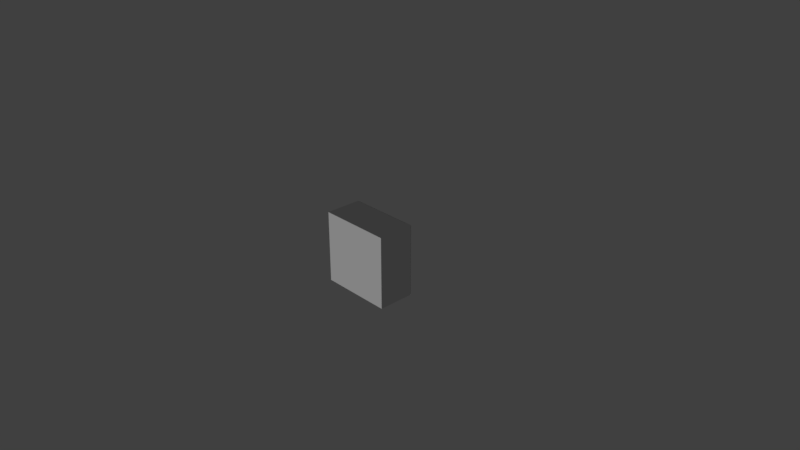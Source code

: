 # Source: bb3_harder_gray.blend  (saved by Blender 2.78.0; exported with 4.5.12 LTS)
import bpy
from mathutils import Matrix  # noqa: F401  (used for matrix-valued properties, if any)

bpy.ops.wm.read_factory_settings(use_empty=True)
scene = bpy.context.scene
scene.name = 'Scene'

# ---- collections
col_collection_1 = bpy.data.collections.new('Collection 1'); scene.collection.children.link(col_collection_1)

# ---- materials (node trees are filled in below, after node groups)
mat_black = bpy.data.materials.new('black')
mat_black.alpha_threshold = 0.0
mat_black.use_transparent_shadow = False
mat_black.roughness = 0.5
mat_gray = bpy.data.materials.new('gray')
mat_gray.alpha_threshold = 0.0
mat_gray.use_transparent_shadow = False
mat_gray.roughness = 0.5

# ---- material node trees

# ---- world
world_world = bpy.data.worlds.new('World'); scene.world = world_world
world_world.color = (0.05088, 0.05088, 0.05088)
world_world.use_sun_shadow = False
world_world.sun_shadow_jitter_overblur = 0.0
world_world.cycles.sampling_method = 'MANUAL'

# ---- cameras
cam_camera = bpy.data.cameras.new('Camera')
cam_camera.clip_end = 100.0
cam_camera.lens = 35.0
cam_camera.sensor_width = 32.0
cam_camera.sensor_height = 18.0
cam_camera.ortho_scale = 7.314
cam_camera.dof.focus_distance = 0.0
cam_camera.dof.aperture_fstop = 128.0

# ---- lights
light_lamp = bpy.data.lights.new('Lamp', 'SUN')
light_lamp.transmission_factor = 0.0
light_lamp.cutoff_distance = 30.0
light_lamp.angle = 0.1993
light_lamp.energy = 1.0
light_lamp.shadow_buffer_clip_start = 1.001
light_lamp.shadow_soft_size = 0.1
light_lamp.shadow_cascade_max_distance = 1000.0

# ---- meshes
me_cube_007 = bpy.data.meshes.new('Cube.007')
me_cube_007.from_pydata([(-0.5, -1.409, -0.5), (-0.5, -1.409, 0.5), (0.5, -1.409, -0.5), (0.5, -1.409, 0.5)], [], [(0, 1, 3, 2)])
me_cube_007.materials.append(mat_black)
me_cube_007.use_remesh_preserve_volume = False
me_cube_007.use_remesh_preserve_attributes = False
me_cube_007.use_mirror_vertex_groups = False
me_cube_007.update()
me_cube_001 = bpy.data.meshes.new('Cube.001')
me_cube_001.from_pydata([(-0.5, -1.661, -0.5), (-0.5, -1.661, 0.5), (-0.5, -1.411, -0.5), (-0.5, -1.411, 0.5), (0.5, -1.661, -0.5), (0.5, -1.661, 0.5), (0.5, -1.411, -0.5), (0.5, -1.411, 0.5)], [], [(0, 1, 3, 2), (2, 3, 7, 6), (6, 7, 5, 4), (4, 5, 1, 0), (2, 6, 4, 0), (7, 3, 1, 5)])
me_cube_001.materials.append(mat_gray)
me_cube_001.use_remesh_preserve_volume = False
me_cube_001.use_remesh_preserve_attributes = False
me_cube_001.use_mirror_vertex_groups = False
me_cube_001.update()

# ---- objects
ob_bb2_gray_bb2_a1 = bpy.data.objects.new('bb2_gray_bb2_a1', me_cube_007)
ob_bb2_gray = bpy.data.objects.new('bb2_gray', me_cube_001)
ob_lamp = bpy.data.objects.new('Lamp', light_lamp)
ob_camera = bpy.data.objects.new('Camera', cam_camera)

# ---- transforms, parenting, visibility, modifiers, constraints
ob_bb2_gray_bb2_a1.location = (0.0, 3.078, 0.0)
ob_bb2_gray_bb2_a1.scale = (1.0, 2.0, 1.0)
ob_bb2_gray_bb2_a1.lock_rotations_4d = False
ob_bb2_gray_bb2_a1.empty_display_type = 'ARROWS'
ob_bb2_gray_bb2_a1.lineart.crease_threshold = 0.0
ob_bb2_gray.location = (0.0, 3.078, 0.0)
ob_bb2_gray.scale = (1.0, 2.0, 1.0)
ob_bb2_gray.lock_rotations_4d = False
ob_bb2_gray.empty_display_type = 'ARROWS'
ob_bb2_gray.lineart.crease_threshold = 0.0
ob_lamp.location = (-4.13, -3.956, -4.393)
ob_lamp.rotation_euler = (-1.99, 0.3641, 2.321)
ob_lamp.lock_rotations_4d = False
ob_lamp.empty_display_type = 'ARROWS'
ob_lamp.color = (0.0, 0.0, 0.0, 0.0)
ob_lamp.hide_select = True
ob_lamp.lineart.crease_threshold = 0.0
ob_camera.location = (7.481, -6.508, 5.344)
ob_camera.rotation_euler = (1.109, 0.0, 0.8149)
ob_camera.lock_rotations_4d = False
ob_camera.empty_display_type = 'ARROWS'
ob_camera.color = (0.0, 0.0, 0.0, 0.0)
ob_camera.hide_select = True
ob_camera.display_type = 'WIRE'
ob_camera.lineart.crease_threshold = 0.0

# ---- collection membership
col_collection_1.objects.link(ob_bb2_gray_bb2_a1)
col_collection_1.objects.link(ob_bb2_gray)
col_collection_1.objects.link(ob_lamp)
col_collection_1.objects.link(ob_camera)

# ---- scene / render settings (as saved in the file)
scene.camera = ob_camera
scene.frame_start = 1; scene.frame_end = 250; scene.frame_set(1)
scene.render.engine = 'BLENDER_EEVEE_NEXT'
scene.render.resolution_percentage = 50
scene.render.dither_intensity = 0.0
scene.cycles.use_denoising = False
scene.cycles.samples = 128
scene.cycles.sampling_pattern = 'TABULATED_SOBOL'
scene.cycles.light_sampling_threshold = 0.0
scene.cycles.use_adaptive_sampling = False
scene.cycles.use_light_tree = False
scene.cycles.blur_glossy = 0.0
scene.cycles.sample_clamp_indirect = 0.0
scene.view_settings.view_transform = 'Standard'
bpy.context.view_layer.update()
